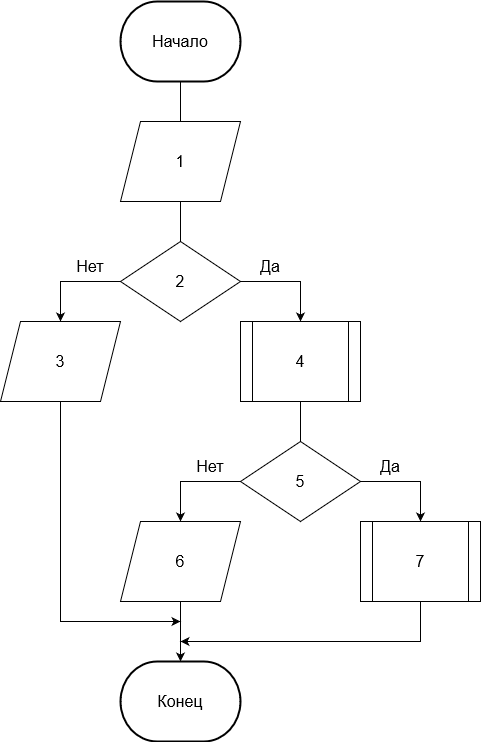

The diagram above was exported from draw.io. Its source (the exported page's mxGraphModel, read from the mxfile embedded in the PNG):
<mxGraphModel dx="1038" dy="1692" grid="1" gridSize="10" guides="1" tooltips="1" connect="1" arrows="1" fold="1" page="1" pageScale="1" pageWidth="827" pageHeight="1169" math="0" shadow="0">
  <root>
    <mxCell id="0" />
    <mxCell id="1" parent="0" />
    <mxCell id="xWibM8Qsefz-QHoGnPLA-108" style="edgeStyle=orthogonalEdgeStyle;rounded=0;orthogonalLoop=1;jettySize=auto;html=1;entryX=0.5;entryY=0;entryDx=0;entryDy=0;fontSize=16;endArrow=none;endFill=0;" edge="1" parent="1" source="xWibM8Qsefz-QHoGnPLA-1" target="xWibM8Qsefz-QHoGnPLA-107">
      <mxGeometry relative="1" as="geometry" />
    </mxCell>
    <mxCell id="xWibM8Qsefz-QHoGnPLA-1" value="&lt;font style=&quot;font-size: 16px;&quot;&gt;Начало&lt;/font&gt;" style="strokeWidth=2;html=1;shape=mxgraph.flowchart.terminator;whiteSpace=wrap;" vertex="1" parent="1">
      <mxGeometry x="320" y="-80" width="120" height="80" as="geometry" />
    </mxCell>
    <mxCell id="xWibM8Qsefz-QHoGnPLA-81" style="edgeStyle=orthogonalEdgeStyle;rounded=0;orthogonalLoop=1;jettySize=auto;html=1;entryX=0.5;entryY=0;entryDx=0;entryDy=0;fontSize=16;" edge="1" parent="1" source="xWibM8Qsefz-QHoGnPLA-83">
      <mxGeometry relative="1" as="geometry">
        <Array as="points">
          <mxPoint x="500" y="200" />
        </Array>
        <mxPoint x="500" y="240" as="targetPoint" />
      </mxGeometry>
    </mxCell>
    <mxCell id="xWibM8Qsefz-QHoGnPLA-82" style="edgeStyle=orthogonalEdgeStyle;rounded=0;orthogonalLoop=1;jettySize=auto;html=1;entryX=0.5;entryY=0;entryDx=0;entryDy=0;fontSize=16;" edge="1" parent="1" source="xWibM8Qsefz-QHoGnPLA-83">
      <mxGeometry relative="1" as="geometry">
        <Array as="points">
          <mxPoint x="260" y="200" />
        </Array>
        <mxPoint x="260" y="240" as="targetPoint" />
      </mxGeometry>
    </mxCell>
    <mxCell id="xWibM8Qsefz-QHoGnPLA-83" value="2" style="rhombus;whiteSpace=wrap;html=1;fontSize=16;" vertex="1" parent="1">
      <mxGeometry x="320" y="160" width="120" height="80" as="geometry" />
    </mxCell>
    <mxCell id="xWibM8Qsefz-QHoGnPLA-84" value="Да" style="text;html=1;strokeColor=none;fillColor=none;align=center;verticalAlign=middle;whiteSpace=wrap;rounded=0;fontSize=16;" vertex="1" parent="1">
      <mxGeometry x="440" y="170" width="60" height="30" as="geometry" />
    </mxCell>
    <mxCell id="xWibM8Qsefz-QHoGnPLA-85" value="Нет" style="text;html=1;strokeColor=none;fillColor=none;align=center;verticalAlign=middle;whiteSpace=wrap;rounded=0;fontSize=16;" vertex="1" parent="1">
      <mxGeometry x="260" y="170" width="60" height="30" as="geometry" />
    </mxCell>
    <mxCell id="xWibM8Qsefz-QHoGnPLA-106" style="edgeStyle=orthogonalEdgeStyle;rounded=0;orthogonalLoop=1;jettySize=auto;html=1;fontSize=16;endArrow=classic;endFill=1;" edge="1" parent="1" source="xWibM8Qsefz-QHoGnPLA-86">
      <mxGeometry relative="1" as="geometry">
        <mxPoint x="380" y="540" as="targetPoint" />
        <Array as="points">
          <mxPoint x="260" y="540" />
        </Array>
      </mxGeometry>
    </mxCell>
    <mxCell id="xWibM8Qsefz-QHoGnPLA-86" value="3" style="shape=parallelogram;perimeter=parallelogramPerimeter;whiteSpace=wrap;html=1;fixedSize=1;fontSize=16;" vertex="1" parent="1">
      <mxGeometry x="200" y="240" width="120" height="80" as="geometry" />
    </mxCell>
    <mxCell id="xWibM8Qsefz-QHoGnPLA-94" style="edgeStyle=orthogonalEdgeStyle;rounded=0;orthogonalLoop=1;jettySize=auto;html=1;entryX=0.5;entryY=0;entryDx=0;entryDy=0;fontSize=16;endArrow=none;endFill=0;" edge="1" parent="1" source="xWibM8Qsefz-QHoGnPLA-87" target="xWibM8Qsefz-QHoGnPLA-91">
      <mxGeometry relative="1" as="geometry" />
    </mxCell>
    <mxCell id="xWibM8Qsefz-QHoGnPLA-87" value="4" style="shape=process;whiteSpace=wrap;html=1;backgroundOutline=1;fontSize=16;" vertex="1" parent="1">
      <mxGeometry x="440" y="240" width="120" height="80" as="geometry" />
    </mxCell>
    <mxCell id="xWibM8Qsefz-QHoGnPLA-89" style="edgeStyle=orthogonalEdgeStyle;rounded=0;orthogonalLoop=1;jettySize=auto;html=1;entryX=0.5;entryY=0;entryDx=0;entryDy=0;fontSize=16;" edge="1" parent="1" source="xWibM8Qsefz-QHoGnPLA-91">
      <mxGeometry relative="1" as="geometry">
        <Array as="points">
          <mxPoint x="620" y="400" />
        </Array>
        <mxPoint x="620" y="440" as="targetPoint" />
      </mxGeometry>
    </mxCell>
    <mxCell id="xWibM8Qsefz-QHoGnPLA-90" style="edgeStyle=orthogonalEdgeStyle;rounded=0;orthogonalLoop=1;jettySize=auto;html=1;entryX=0.5;entryY=0;entryDx=0;entryDy=0;fontSize=16;" edge="1" parent="1" source="xWibM8Qsefz-QHoGnPLA-91">
      <mxGeometry relative="1" as="geometry">
        <Array as="points">
          <mxPoint x="380" y="400" />
        </Array>
        <mxPoint x="380" y="440" as="targetPoint" />
      </mxGeometry>
    </mxCell>
    <mxCell id="xWibM8Qsefz-QHoGnPLA-91" value="5" style="rhombus;whiteSpace=wrap;html=1;fontSize=16;" vertex="1" parent="1">
      <mxGeometry x="440" y="360" width="120" height="80" as="geometry" />
    </mxCell>
    <mxCell id="xWibM8Qsefz-QHoGnPLA-92" value="Да" style="text;html=1;strokeColor=none;fillColor=none;align=center;verticalAlign=middle;whiteSpace=wrap;rounded=0;fontSize=16;" vertex="1" parent="1">
      <mxGeometry x="560" y="370" width="60" height="30" as="geometry" />
    </mxCell>
    <mxCell id="xWibM8Qsefz-QHoGnPLA-93" value="Нет" style="text;html=1;strokeColor=none;fillColor=none;align=center;verticalAlign=middle;whiteSpace=wrap;rounded=0;fontSize=16;" vertex="1" parent="1">
      <mxGeometry x="380" y="370" width="60" height="30" as="geometry" />
    </mxCell>
    <mxCell id="xWibM8Qsefz-QHoGnPLA-104" style="edgeStyle=orthogonalEdgeStyle;rounded=0;orthogonalLoop=1;jettySize=auto;html=1;fontSize=16;endArrow=classic;endFill=1;" edge="1" parent="1" source="xWibM8Qsefz-QHoGnPLA-95">
      <mxGeometry relative="1" as="geometry">
        <mxPoint x="380" y="560" as="targetPoint" />
        <Array as="points">
          <mxPoint x="620" y="560" />
        </Array>
      </mxGeometry>
    </mxCell>
    <mxCell id="xWibM8Qsefz-QHoGnPLA-95" value="7" style="shape=process;whiteSpace=wrap;html=1;backgroundOutline=1;fontSize=16;" vertex="1" parent="1">
      <mxGeometry x="560" y="440" width="120" height="80" as="geometry" />
    </mxCell>
    <mxCell id="xWibM8Qsefz-QHoGnPLA-100" style="edgeStyle=orthogonalEdgeStyle;rounded=0;orthogonalLoop=1;jettySize=auto;html=1;entryX=0.5;entryY=0;entryDx=0;entryDy=0;entryPerimeter=0;fontSize=16;endArrow=classic;endFill=1;" edge="1" parent="1" source="xWibM8Qsefz-QHoGnPLA-96" target="xWibM8Qsefz-QHoGnPLA-97">
      <mxGeometry relative="1" as="geometry" />
    </mxCell>
    <mxCell id="xWibM8Qsefz-QHoGnPLA-96" value="6" style="shape=parallelogram;perimeter=parallelogramPerimeter;whiteSpace=wrap;html=1;fixedSize=1;fontSize=16;" vertex="1" parent="1">
      <mxGeometry x="320" y="440" width="120" height="80" as="geometry" />
    </mxCell>
    <mxCell id="xWibM8Qsefz-QHoGnPLA-97" value="&lt;font style=&quot;font-size: 16px;&quot;&gt;Конец&lt;/font&gt;" style="strokeWidth=2;html=1;shape=mxgraph.flowchart.terminator;whiteSpace=wrap;" vertex="1" parent="1">
      <mxGeometry x="320" y="580" width="120" height="80" as="geometry" />
    </mxCell>
    <mxCell id="xWibM8Qsefz-QHoGnPLA-109" style="edgeStyle=orthogonalEdgeStyle;rounded=0;orthogonalLoop=1;jettySize=auto;html=1;exitX=0.5;exitY=1;exitDx=0;exitDy=0;entryX=0.5;entryY=0;entryDx=0;entryDy=0;fontSize=16;endArrow=none;endFill=0;" edge="1" parent="1" source="xWibM8Qsefz-QHoGnPLA-107" target="xWibM8Qsefz-QHoGnPLA-83">
      <mxGeometry relative="1" as="geometry" />
    </mxCell>
    <mxCell id="xWibM8Qsefz-QHoGnPLA-107" value="1" style="shape=parallelogram;perimeter=parallelogramPerimeter;whiteSpace=wrap;html=1;fixedSize=1;fontSize=16;" vertex="1" parent="1">
      <mxGeometry x="320" y="40" width="120" height="80" as="geometry" />
    </mxCell>
  </root>
</mxGraphModel>